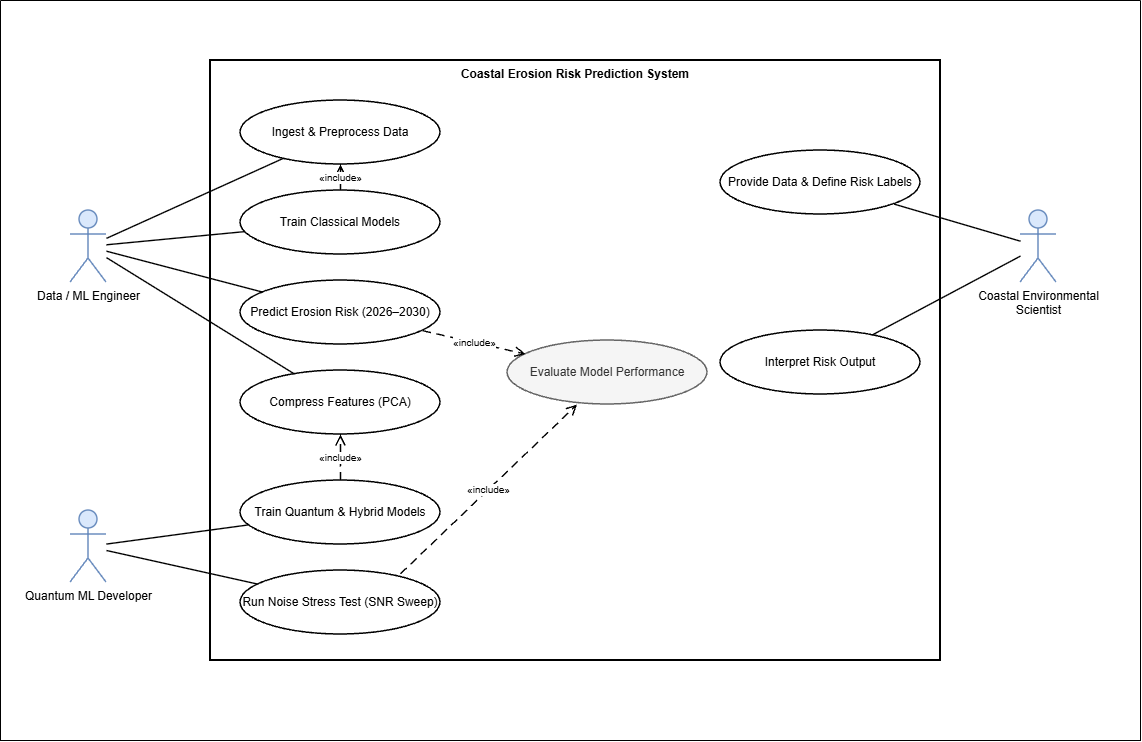

The diagram above was exported from draw.io. Its source (the exported page's mxGraphModel, read from the mxfile embedded in the PNG):
<mxGraphModel dx="1170" dy="1279" grid="1" gridSize="10" guides="1" tooltips="1" connect="1" arrows="1" fold="1" page="1" pageScale="1" pageWidth="1200" pageHeight="640" math="0" shadow="0">
  <root>
    <mxCell id="0" />
    <mxCell id="1" parent="0" />
    <mxCell id="sys" parent="1" style="rounded=0;whiteSpace=wrap;html=1;fillColor=none;strokeColor=#000000;strokeWidth=2;verticalAlign=top;align=center;fontFamily=Arial;fontSize=12;fontColor=#000000;" value="&lt;b&gt;Coastal Erosion Risk Prediction System&lt;/b&gt;" vertex="1">
      <mxGeometry height="600" width="730" x="210" y="20" as="geometry" />
    </mxCell>
    <mxCell id="u2" parent="1" style="ellipse;whiteSpace=wrap;html=1;fillColor=#FFFFFF;strokeColor=#000000;strokeWidth=1.5;fontFamily=Arial;fontSize=12;fontColor=#000000;" value="Ingest &amp; Preprocess Data" vertex="1">
      <mxGeometry height="64" width="200" x="240" y="60" as="geometry" />
    </mxCell>
    <mxCell id="u4" parent="1" style="ellipse;whiteSpace=wrap;html=1;fillColor=#FFFFFF;strokeColor=#000000;strokeWidth=1.5;fontFamily=Arial;fontSize=12;fontColor=#000000;" value="Train Classical Models" vertex="1">
      <mxGeometry height="64" width="200" x="240" y="150" as="geometry" />
    </mxCell>
    <mxCell id="u8" parent="1" style="ellipse;whiteSpace=wrap;html=1;fillColor=#FFFFFF;strokeColor=#000000;strokeWidth=1.5;fontFamily=Arial;fontSize=12;fontColor=#000000;" value="Predict Erosion Risk (2026–2030)" vertex="1">
      <mxGeometry height="64" width="200" x="240" y="240" as="geometry" />
    </mxCell>
    <mxCell id="u3" parent="1" style="ellipse;whiteSpace=wrap;html=1;fillColor=#FFFFFF;strokeColor=#000000;strokeWidth=1.5;fontFamily=Arial;fontSize=12;fontColor=#000000;" value="Compress Features (PCA)" vertex="1">
      <mxGeometry height="64" width="200" x="240" y="330" as="geometry" />
    </mxCell>
    <mxCell id="u5" parent="1" style="ellipse;whiteSpace=wrap;html=1;fillColor=#FFFFFF;strokeColor=#000000;strokeWidth=1.5;fontFamily=Arial;fontSize=12;fontColor=#000000;" value="Train Quantum &amp; Hybrid Models" vertex="1">
      <mxGeometry height="64" width="200" x="240" y="440" as="geometry" />
    </mxCell>
    <mxCell id="u6" parent="1" style="ellipse;whiteSpace=wrap;html=1;fillColor=#FFFFFF;strokeColor=#000000;strokeWidth=1.5;fontFamily=Arial;fontSize=12;fontColor=#000000;" value="Run Noise Stress Test (SNR Sweep)" vertex="1">
      <mxGeometry height="64" width="200" x="240" y="530" as="geometry" />
    </mxCell>
    <mxCell id="u7" parent="1" style="ellipse;whiteSpace=wrap;html=1;fillColor=#f5f5f5;strokeColor=#666666;strokeWidth=1.5;fontFamily=Arial;fontSize=12;fontColor=#333333;" value="Evaluate Model Performance" vertex="1">
      <mxGeometry height="64" width="200" x="507" y="300" as="geometry" />
    </mxCell>
    <mxCell id="u1" parent="1" style="ellipse;whiteSpace=wrap;html=1;fillColor=#FFFFFF;strokeColor=#000000;strokeWidth=1.5;fontFamily=Arial;fontSize=12;fontColor=#000000;" value="Provide Data &amp; Define Risk Labels" vertex="1">
      <mxGeometry height="64" width="200" x="720" y="110" as="geometry" />
    </mxCell>
    <mxCell id="u9" parent="1" style="ellipse;whiteSpace=wrap;html=1;fillColor=#FFFFFF;strokeColor=#000000;strokeWidth=1.5;fontFamily=Arial;fontSize=12;fontColor=#000000;" value="Interpret Risk Output" vertex="1">
      <mxGeometry height="64" width="200" x="720" y="290" as="geometry" />
    </mxCell>
    <mxCell id="aE" parent="1" style="shape=umlActor;verticalLabelPosition=bottom;verticalAlign=top;html=1;outlineConnect=0;fillColor=#dae8fc;strokeColor=#6c8ebf;strokeWidth=1.5;fontFamily=Arial;fontSize=12;" value="Data / ML Engineer" vertex="1">
      <mxGeometry height="72" width="36" x="70" y="170" as="geometry" />
    </mxCell>
    <mxCell id="aQ" parent="1" style="shape=umlActor;verticalLabelPosition=bottom;verticalAlign=top;html=1;outlineConnect=0;fillColor=#dae8fc;strokeColor=#6c8ebf;strokeWidth=1.5;fontFamily=Arial;fontSize=12;" value="Quantum ML Developer" vertex="1">
      <mxGeometry height="72" width="36" x="70" y="470" as="geometry" />
    </mxCell>
    <mxCell id="aS" parent="1" style="shape=umlActor;verticalLabelPosition=bottom;verticalAlign=top;html=1;outlineConnect=0;fillColor=#dae8fc;strokeColor=#6c8ebf;strokeWidth=1.5;fontFamily=Arial;fontSize=12;" value="Coastal Environmental&lt;br&gt;Scientist" vertex="1">
      <mxGeometry height="72" width="36" x="1020" y="170" as="geometry" />
    </mxCell>
    <mxCell id="as1" edge="1" parent="1" source="aE" style="endArrow=none;html=1;strokeColor=#000000;strokeWidth=1.4;" target="u2">
      <mxGeometry relative="1" as="geometry" />
    </mxCell>
    <mxCell id="as2" edge="1" parent="1" source="aE" style="endArrow=none;html=1;strokeColor=#000000;strokeWidth=1.4;" target="u4">
      <mxGeometry relative="1" as="geometry" />
    </mxCell>
    <mxCell id="as3" edge="1" parent="1" source="aE" style="endArrow=none;html=1;strokeColor=#000000;strokeWidth=1.4;" target="u8">
      <mxGeometry relative="1" as="geometry" />
    </mxCell>
    <mxCell id="as4" edge="1" parent="1" source="aE" style="endArrow=none;html=1;strokeColor=#000000;strokeWidth=1.4;" target="u3">
      <mxGeometry relative="1" as="geometry" />
    </mxCell>
    <mxCell id="as5" edge="1" parent="1" source="aQ" style="endArrow=none;html=1;strokeColor=#000000;strokeWidth=1.4;" target="u5">
      <mxGeometry relative="1" as="geometry" />
    </mxCell>
    <mxCell id="as6" edge="1" parent="1" source="aQ" style="endArrow=none;html=1;strokeColor=#000000;strokeWidth=1.4;" target="u6">
      <mxGeometry relative="1" as="geometry" />
    </mxCell>
    <mxCell id="as7" edge="1" parent="1" source="aS" style="endArrow=none;html=1;strokeColor=#000000;strokeWidth=1.4;" target="u1">
      <mxGeometry relative="1" as="geometry" />
    </mxCell>
    <mxCell id="as8" edge="1" parent="1" source="aS" style="endArrow=none;html=1;strokeColor=#000000;strokeWidth=1.4;" target="u9">
      <mxGeometry relative="1" as="geometry" />
    </mxCell>
    <mxCell id="in9" edge="1" parent="1" source="u4" style="html=1;dashed=1;dashPattern=6 4;endArrow=open;endFill=0;endSize=8;strokeColor=#000000;strokeWidth=1.4;fontFamily=Arial;fontSize=12;fontColor=#000000;fontSize=10;labelBackgroundColor=#FFFFFF;" target="u2" value="«include»">
      <mxGeometry relative="1" as="geometry" />
    </mxCell>
    <mxCell id="in10" edge="1" parent="1" source="u5" style="html=1;dashed=1;dashPattern=6 4;endArrow=open;endFill=0;endSize=8;strokeColor=#000000;strokeWidth=1.4;fontFamily=Arial;fontSize=12;fontColor=#000000;fontSize=10;labelBackgroundColor=#FFFFFF;" target="u3" value="«include»">
      <mxGeometry relative="1" as="geometry" />
    </mxCell>
    <mxCell id="in11" edge="1" parent="1" style="html=1;dashed=1;dashPattern=6 4;endArrow=open;endFill=0;endSize=8;strokeColor=#000000;strokeWidth=1.4;fontFamily=Arial;fontSize=12;fontColor=#000000;fontSize=10;labelBackgroundColor=#FFFFFF;" value="«include»">
      <mxGeometry relative="1" as="geometry">
        <mxPoint x="399.99997868179616" y="533.3025203957817" as="sourcePoint" />
        <mxPoint x="576.6077397942925" y="364.0025826971364" as="targetPoint" />
      </mxGeometry>
    </mxCell>
    <mxCell id="in12" edge="1" parent="1" source="u8" style="html=1;dashed=1;dashPattern=6 4;endArrow=open;endFill=0;endSize=8;strokeColor=#000000;strokeWidth=1.4;fontFamily=Arial;fontSize=12;fontColor=#000000;fontSize=10;labelBackgroundColor=#FFFFFF;" target="u7" value="«include»">
      <mxGeometry relative="1" as="geometry" />
    </mxCell>
    <mxCell id="f6RVSHdU4l0fhUXI-7Mz-1" parent="1" style="swimlane;startSize=0;" value="" vertex="1">
      <mxGeometry height="740" width="1140" y="-40" as="geometry" />
    </mxCell>
  </root>
</mxGraphModel>